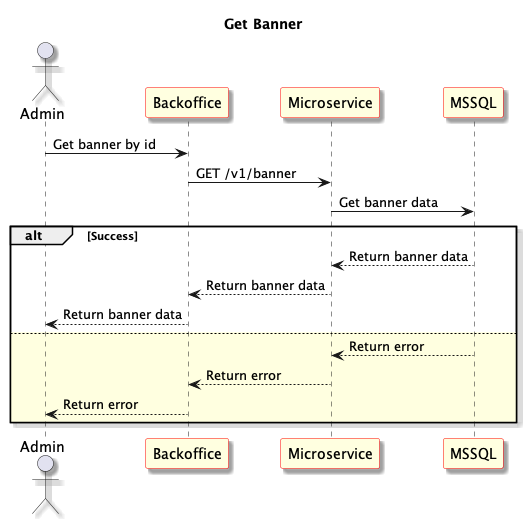

The diagram above was rendered by PlantUML. Its source (embedded in the PNG):
@startuml Get Banner
skinparam shadowing true
skinparam sequence {
	ParticipantBackgroundColor LightYellow
	ParticipantBorderColor red
}
Title: Get Banner
actor "Admin" as User1
participant "Backoffice" as Frontend
participant "Microservice" as Microservice
participant "MSSQL" as Database

User1 -> Frontend: Get banner by id

Frontend -> Microservice: GET /v1/banner

Microservice -> Database: Get banner data

alt Success

Database --> Microservice: Return banner data

Microservice --> Frontend: Return banner data

Frontend --> User1: Return banner data

else #LightYellow

Database --> Microservice: Return error

Microservice --> Frontend: Return error

Frontend --> User1: Return error

end

@enduml